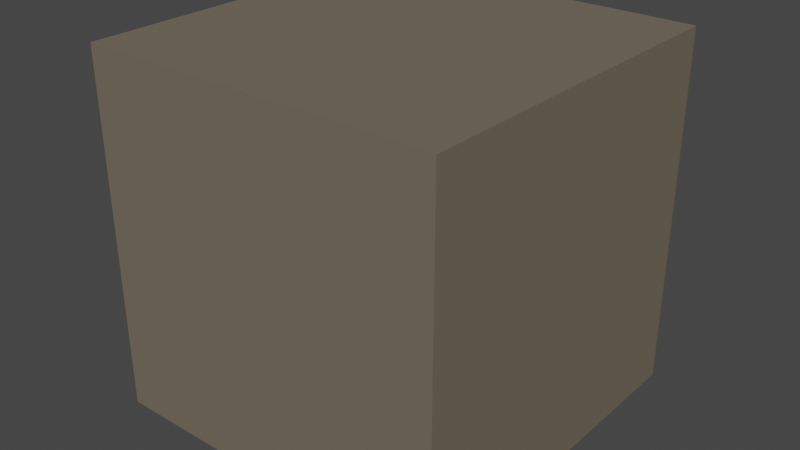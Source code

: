 # Source: Cube_Test.blend  (saved by Blender 2.80.75; exported with 4.5.12 LTS)
import bpy
from mathutils import Matrix  # noqa: F401  (used for matrix-valued properties, if any)

bpy.ops.wm.read_factory_settings(use_empty=True)
scene = bpy.context.scene
scene.name = 'Scene'

# ---- collections
col_collection = bpy.data.collections.new('Collection'); scene.collection.children.link(col_collection)

# ---- materials (node trees are filled in below, after node groups)
mat_green = bpy.data.materials.new('Green')
mat_green.alpha_threshold = 0.0
mat_green.use_transparent_shadow = False
mat_green.diffuse_color = (0.1679, 0.1416, 0.1049, 1.0)
mat_green.line_color = (0.0, 0.0, 0.0, 1.0)

# ---- material node trees

# ---- world
world_world = bpy.data.worlds.new('World'); scene.world = world_world
world_world.use_nodes = True; world_world.node_tree.nodes.clear()
_N = world_world.node_tree.nodes; _L = world_world.node_tree.links
n0 = _N.new('ShaderNodeOutputWorld'); n0.name = 'World Output'; n0.location = (300, 300)
n1 = _N.new('ShaderNodeBackground'); n1.name = 'Background'; n1.location = (10, 300)
n1.inputs[0].default_value = (0.05088, 0.05088, 0.05088, 1.0)
_L.new(n1.outputs[0], n0.inputs[0])
n0.is_active_output = True
world_world.color = (0.05088, 0.05088, 0.05088)
world_world.use_sun_shadow = False
world_world.sun_shadow_jitter_overblur = 0.0

# ---- meshes
me_cube = bpy.data.meshes.new('Cube')
me_cube.from_pydata([(1.0, 1.0, 1.0), (1.0, 1.0, -1.0), (1.0, -1.0, 1.0), (1.0, -1.0, -1.0), (-1.0, 1.0, 1.0), (-1.0, 1.0, -1.0), (-1.0, -1.0, 1.0), (-1.0, -1.0, -1.0)], [], [(0, 4, 6, 2), (3, 2, 6, 7), (7, 6, 4, 5), (5, 1, 3, 7), (1, 0, 2, 3), (5, 4, 0, 1)])
_uv = me_cube.uv_layers.new(name='UVMap')
_uv.uv.foreach_set('vector', [0.375, 0.0, 0.625, 0.0, 0.625, 0.25, 0.375, 0.25, 0.375, 0.25, 0.625, 0.25, 0.625, 0.5, 0.375, 0.5, 0.375, 0.5, 0.625, 0.5, 0.625, 0.75, 0.375, 0.75, 0.375, 0.75, 0.625, 0.75, 0.625, 1.0, 0.375, 1.0, 0.125, 0.5, 0.375, 0.5, 0.375, 0.75, 0.125, 0.75, 0.625, 0.5, 0.875, 0.5, 0.875, 0.75, 0.625, 0.75])
me_cube.materials.append(mat_green)
me_cube.use_remesh_preserve_volume = False
me_cube.use_remesh_preserve_attributes = False
me_cube.use_mirror_vertex_groups = False
me_cube.update()

# ---- objects
ob_cube = bpy.data.objects.new('Cube', me_cube)

# ---- transforms, parenting, visibility, modifiers, constraints
ob_cube.location = (0.0, 0.0, 0.0)
ob_cube.lock_rotations_4d = False
ob_cube.empty_display_type = 'ARROWS'
ob_cube.lineart.crease_threshold = 0.0

# ---- collection membership
col_collection.objects.link(ob_cube)

# ---- scene / render settings (as saved in the file)
scene.frame_start = 1; scene.frame_end = 250; scene.frame_set(1)
scene.render.engine = 'BLENDER_EEVEE_NEXT'
scene.cycles.use_denoising = False
scene.cycles.samples = 128
scene.cycles.sampling_pattern = 'TABULATED_SOBOL'
scene.cycles.use_adaptive_sampling = False
scene.cycles.use_light_tree = False
scene.view_settings.view_transform = 'Filmic'
bpy.context.view_layer.update()

# ---- added for rendering (the .blend has no active camera and no usable light): camera, sun
cam_auto = bpy.data.cameras.new('AutoCamera')
cam_auto.lens = 50.0
cam_auto.sensor_width = 36.0
cam_auto.clip_end = 1000.0
ob_auto_camera = bpy.data.objects.new('AutoCamera', cam_auto)
scene.collection.objects.link(ob_auto_camera)
ob_auto_camera.location = (3.20507, -3.84609, 2.56406)
ob_auto_camera.rotation_euler = (1.09748, -7.21219e-08, 0.694738)
scene.camera = ob_auto_camera
light_auto_sun = bpy.data.lights.new('AutoSun', 'SUN')
light_auto_sun.energy = 3.0
light_auto_sun.angle = 0.0523599
ob_auto_sun = bpy.data.objects.new('AutoSun', light_auto_sun)
scene.collection.objects.link(ob_auto_sun)
ob_auto_sun.rotation_euler = (0.872665, 0.174533, 0.523599)
bpy.context.view_layer.update()
